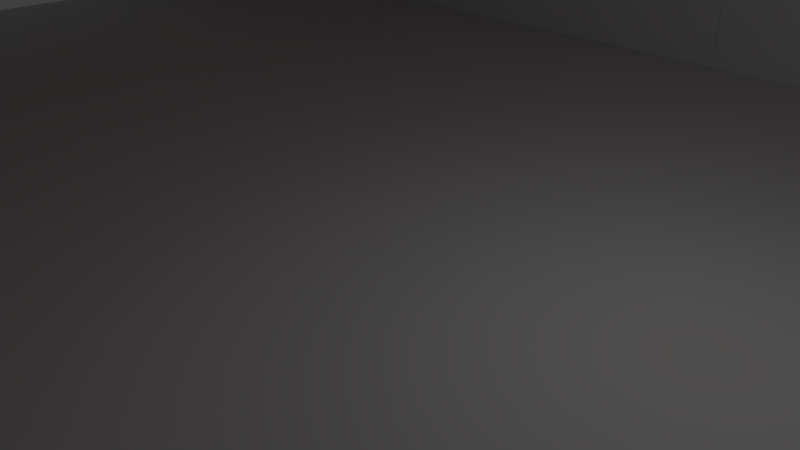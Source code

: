 # Source: Large_Warehouse.blend  (saved by Blender 2.79.0; exported with 4.5.12 LTS)
import bpy
from mathutils import Matrix  # noqa: F401  (used for matrix-valued properties, if any)

bpy.ops.wm.read_factory_settings(use_empty=True)
scene = bpy.context.scene
scene.name = 'Scene'

# ---- collections
col_collection_1 = bpy.data.collections.new('Collection 1'); scene.collection.children.link(col_collection_1)

# ---- materials (node trees are filled in below, after node groups)
mat_base = bpy.data.materials.new('Base')
mat_base.alpha_threshold = 0.0
mat_base.use_transparent_shadow = False
mat_base.roughness = 0.5
mat_base.specular_intensity = 0.0
mat_base.line_color = (0.0, 0.0, 0.0, 1.0)
mat_roof = bpy.data.materials.new('Roof')
mat_roof.alpha_threshold = 0.0
mat_roof.use_transparent_shadow = False
mat_roof.diffuse_color = (0.5288, 0.3472, 0.3332, 1.0)
mat_roof.roughness = 0.5
mat_roof.specular_intensity = 0.0
mat_edge = bpy.data.materials.new('Edge')
mat_edge.alpha_threshold = 0.0
mat_edge.use_transparent_shadow = False
mat_edge.diffuse_color = (0.1191, 0.1191, 0.1191, 1.0)
mat_edge.roughness = 0.5
mat_edge.specular_intensity = 0.0
mat_base_001 = bpy.data.materials.new('Base.001')
mat_base_001.alpha_threshold = 0.0
mat_base_001.use_transparent_shadow = False
mat_base_001.roughness = 0.5
mat_base_001.specular_intensity = 0.0
mat_base_001.line_color = (0.0, 0.0, 0.0, 1.0)
mat_roof_001 = bpy.data.materials.new('Roof.001')
mat_roof_001.alpha_threshold = 0.0
mat_roof_001.use_transparent_shadow = False
mat_roof_001.diffuse_color = (0.5288, 0.3472, 0.3332, 1.0)
mat_roof_001.roughness = 0.5
mat_roof_001.specular_intensity = 0.0
mat_edge_001 = bpy.data.materials.new('Edge.001')
mat_edge_001.alpha_threshold = 0.0
mat_edge_001.use_transparent_shadow = False
mat_edge_001.diffuse_color = (0.1191, 0.1191, 0.1191, 1.0)
mat_edge_001.roughness = 0.5
mat_edge_001.specular_intensity = 0.0

# ---- node groups
ng_auto_smooth = bpy.data.node_groups.new('Auto Smooth', 'GeometryNodeTree')
_s = ng_auto_smooth.interface.new_socket(name='Geometry', in_out='OUTPUT', socket_type='NodeSocketGeometry')
_s = ng_auto_smooth.interface.new_socket(name='Geometry', in_out='INPUT', socket_type='NodeSocketGeometry')
_s = ng_auto_smooth.interface.new_socket(name='Angle', in_out='INPUT', socket_type='NodeSocketFloat')
_s.subtype = 'ANGLE'
_s.min_value = 0.0
_s.max_value = 3.142
ng_auto_smooth.is_modifier = True
_N = ng_auto_smooth.nodes; _L = ng_auto_smooth.links
n0 = _N.new('NodeGroupOutput'); n0.name = 'Group Output'; n0.location = (480, -100)
n1 = _N.new('NodeGroupInput'); n1.name = 'Group Input'; n1.location = (-420, -300)
n2 = _N.new('NodeGroupInput'); n2.name = 'Group Input.001'; n2.location = (-60, -100)
n3 = _N.new('GeometryNodeSetShadeSmooth'); n3.name = 'Set Shade Smooth'; n3.location = (120, -100)
n3.domain = 'EDGE'
n4 = _N.new('GeometryNodeSetShadeSmooth'); n4.name = 'Set Shade Smooth.001'; n4.location = (300, -100)
n5 = _N.new('GeometryNodeInputMeshEdgeAngle'); n5.name = 'Edge Angle'; n5.location = (-420, -220)
n6 = _N.new('GeometryNodeInputEdgeSmooth'); n6.name = 'Is Edge Smooth'; n6.location = (-60, -160)
n7 = _N.new('GeometryNodeInputShadeSmooth'); n7.name = 'Is Face Smooth'; n7.location = (-240, -340)
n8 = _N.new('FunctionNodeBooleanMath'); n8.name = 'Boolean Math'; n8.location = (-60, -220)
n9 = _N.new('FunctionNodeCompare'); n9.name = 'Compare'; n9.location = (-240, -180)
n9.operation = 'LESS_EQUAL'
_L.new(n5.outputs[0], n9.inputs[0])
_L.new(n4.outputs[0], n0.inputs[0])
_L.new(n1.outputs[1], n9.inputs[1])
_L.new(n9.outputs[0], n8.inputs[0])
_L.new(n7.outputs[0], n8.inputs[1])
_L.new(n2.outputs[0], n3.inputs[0])
_L.new(n6.outputs[0], n3.inputs[1])
_L.new(n3.outputs[0], n4.inputs[0])
_L.new(n8.outputs[0], n3.inputs[2])
n0.is_active_output = True

# ---- material node trees

# ---- world
world_world = bpy.data.worlds.new('World'); scene.world = world_world
world_world.color = (0.05088, 0.05088, 0.05088)
world_world.use_sun_shadow = False
world_world.sun_shadow_jitter_overblur = 0.0
world_world.cycles.sampling_method = 'MANUAL'

# ---- cameras
cam_camera = bpy.data.cameras.new('Camera')
cam_camera.clip_end = 100.0
cam_camera.lens = 35.0
cam_camera.sensor_width = 32.0
cam_camera.sensor_height = 18.0
cam_camera.ortho_scale = 7.314
cam_camera.dof.focus_distance = 0.0
cam_camera.dof.aperture_fstop = 128.0

# ---- lights
light_lamp = bpy.data.lights.new('Lamp', 'POINT')
light_lamp.transmission_factor = 0.0
light_lamp.cutoff_distance = 30.0
light_lamp.energy = 100.0
light_lamp.shadow_buffer_clip_start = 1.001
light_lamp.shadow_soft_size = 0.1
light_lamp.shadow_maximum_resolution = 0.006
light_lamp.use_absolute_resolution = True

# ---- meshes
me_cube_006 = bpy.data.meshes.new('Cube.006')
me_cube_006.from_pydata([(14.37, 9.877, 17.73), (14.37, 8.752, 18.93), (17.17, 5.769, 0.00165), (2.774, 9.877, 17.73), (17.17, 1.495, 14.36), (2.774, 8.752, 18.93), (17.17, 11.55, 0.00165), (17.17, 11.4, 15.24), (17.17, 11.55, 14.23), (17.17, 10.98, 16.32), (17.17, 10.4, 17.17), (17.17, 1.411, 16.61), (17.17, 6.381, 20.56), (17.17, 7.425, 20.11), (17.17, 8.231, 19.49), (-14.43, 9.877, 17.73), (-14.43, 8.752, 18.93), (-0.02975, 5.377, 20.73), (-0.02975, 8.231, 19.49), (-0.02975, 6.381, 20.56), (-0.02975, 7.425, 20.11), (-0.02975, 10.4, 17.17), (-1.24, 11.55, 9.822), (-0.02975, 10.98, 16.32), (-0.02975, 11.4, 15.24), (-17.23, 5.769, 0.00165), (-0.02975, 11.55, 0.00165), (-2.833, 9.877, 17.73), (-17.23, 1.495, 14.36), (-2.833, 8.752, 18.93), (-17.23, 11.55, 0.00165), (-17.23, 11.4, 15.24), (-12.78, 11.55, 9.822), (-17.23, 10.98, 16.32), (-17.23, 10.4, 17.17), (-17.23, 1.411, 16.61), (-17.23, 6.381, 20.56), (-17.23, 7.425, 20.11), (-17.23, 8.231, 19.49), (14.37, 9.219, 17.11), (14.37, 8.094, 18.32), (16.27, 5.769, 0.00165), (2.774, 9.219, 17.11), (16.38, 1.461, 14.36), (2.774, 8.094, 18.32), (16.27, 11.04, 0.00165), (16.55, 10.77, 15.07), (16.55, 10.91, 14.18), (16.55, 10.4, 16.01), (16.55, 9.889, 16.76), (16.43, 1.388, 16.6), (16.56, 6.194, 19.93), (16.56, 7.09, 19.54), (16.55, 7.793, 19.01), (-14.43, 9.219, 17.11), (-14.43, 8.094, 18.32), (-0.02975, 5.304, 19.83), (-0.02975, 7.626, 18.82), (-0.02975, 6.126, 19.7), (-0.02975, 6.968, 19.33), (-0.02975, 9.695, 16.6), (-1.24, 10.72, 9.757), (-0.02975, 10.18, 15.9), (-0.02975, 10.53, 15.01), (-16.33, 5.769, 0.00165), (-1.239, 10.91, 0.3176), (-2.833, 9.219, 17.11), (-16.44, 1.461, 14.36), (-2.833, 8.094, 18.32), (-12.68, 10.98, 0.3173), (-16.61, 10.77, 15.07), (-12.67, 10.91, 9.771), (-16.61, 10.4, 16.01), (-16.61, 9.889, 16.76), (-16.49, 1.388, 16.6), (-16.62, 6.194, 19.93), (-16.62, 7.09, 19.54), (-16.61, 7.793, 19.01), (-0.02975, 5.769, 0.00165), (17.17, 5.377, 20.73), (17.17, 5.769, 10.24), (-17.23, 5.377, 20.73), (-17.23, 5.769, 10.24), (16.55, 5.324, 20.08), (16.27, 5.769, 10.24), (-16.61, 5.324, 20.08), (-16.33, 5.769, 10.24), (-0.02975, 11.55, 14.23), (-1.24, 11.55, 0.3177), (-12.78, 11.55, 0.3177), (-17.23, 11.55, 14.23), (-0.02975, 10.92, 0.00165), (-0.02975, 10.66, 14.16), (-16.33, 11.04, 0.00165), (-16.61, 10.91, 14.18), (14.37, -9.877, 17.73), (14.37, -8.752, 18.93), (17.17, -5.769, 0.00165), (2.774, -9.877, 17.73), (17.17, -1.495, 14.36), (2.774, -8.752, 18.93), (17.17, -11.55, 0.00165), (17.17, -11.4, 15.24), (12.8, -11.55, 9.988), (17.17, -10.98, 16.32), (17.17, -10.4, 17.17), (17.17, -1.411, 16.61), (17.17, -6.381, 20.56), (17.17, -7.425, 20.11), (17.17, -8.231, 19.49), (-14.43, -9.877, 17.73), (-14.43, -8.752, 18.93), (-0.02975, -5.377, 20.73), (-0.02975, -8.231, 19.49), (-0.02975, -6.381, 20.56), (-0.02975, -7.425, 20.11), (-0.02975, -10.4, 17.17), (-0.02975, -10.98, 16.32), (-0.02975, -11.4, 15.24), (-17.23, -5.769, 0.00165), (-0.02975, -11.55, 0.00165), (-2.833, -9.877, 17.73), (-17.23, -1.495, 14.36), (-2.833, -8.752, 18.93), (-17.23, -11.55, 0.00165), (-17.23, -11.4, 15.24), (-17.23, -10.98, 16.32), (-17.23, -10.4, 17.17), (-17.23, -1.411, 16.61), (-17.23, -6.381, 20.56), (-17.23, -7.425, 20.11), (-17.23, -8.231, 19.49), (17.17, -1.421e-06, 16.61), (17.17, -1.421e-06, 0.00165), (17.17, -1.421e-06, 10.24), (-17.23, -1.421e-06, 16.61), (-0.02975, -1.421e-06, 20.73), (-17.23, -1.421e-06, 0.00165), (-17.23, -1.421e-06, 10.24), (14.37, -9.219, 17.11), (14.37, -8.094, 18.32), (16.27, -5.769, 0.00165), (2.774, -9.219, 17.11), (16.38, -1.461, 14.36), (2.774, -8.094, 18.32), (12.8, -11.03, 0.4786), (16.55, -10.77, 15.07), (12.8, -10.91, 9.938), (16.55, -10.4, 16.01), (16.55, -9.889, 16.76), (16.43, -1.388, 16.6), (16.56, -6.194, 19.93), (16.56, -7.09, 19.54), (16.55, -7.793, 19.01), (-14.43, -9.219, 17.11), (-14.43, -8.094, 18.32), (-0.02975, -5.304, 19.83), (-0.02975, -7.626, 18.82), (-0.02975, -6.126, 19.7), (-0.02975, -6.968, 19.33), (-0.02975, -9.695, 16.6), (-0.02975, -10.18, 15.9), (-0.02975, -10.53, 15.01), (-16.33, -5.769, 0.00165), (-2.833, -9.219, 17.11), (-16.44, -1.461, 14.36), (-2.833, -8.094, 18.32), (-16.61, -10.77, 15.07), (-16.61, -10.4, 16.01), (-16.61, -9.889, 16.76), (-16.49, -1.388, 16.6), (-16.62, -6.194, 19.93), (-16.62, -7.09, 19.54), (-16.61, -7.793, 19.01), (-0.02975, -5.769, 0.00165), (16.42, -1.421e-06, 16.61), (16.27, -1.421e-06, 0.00165), (16.27, -1.421e-06, 10.24), (-16.48, -1.421e-06, 16.61), (-0.02975, -1.421e-06, 19.83), (-16.33, -1.421e-06, 0.00165), (-16.33, -1.421e-06, 10.24), (17.17, -5.377, 20.73), (17.17, -1.421e-06, 20.73), (17.17, -5.769, 10.24), (17.17, -1.421e-06, 14.36), (-17.23, -5.377, 20.73), (-17.23, -1.421e-06, 20.73), (-17.23, -5.769, 10.24), (-17.23, -1.421e-06, 14.36), (16.55, -5.324, 20.08), (16.53, -1.421e-06, 20.09), (16.27, -5.769, 10.24), (16.38, -1.421e-06, 14.36), (-16.61, -5.324, 20.08), (-16.59, -1.421e-06, 20.09), (-16.33, -5.769, 10.24), (-16.44, -1.421e-06, 14.36), (1.35, -11.55, 9.988), (-17.23, -11.55, 14.23), (1.278, -10.92, 0.4786), (1.278, -10.67, 9.92), (-16.33, -11.04, 0.00165), (-16.61, -10.91, 14.18), (12.8, -11.55, 0.4786), (1.35, -11.55, 0.4786), (17.17, -11.55, 14.23), (-0.02975, -11.55, 14.23), (16.27, -11.04, 0.00165), (-0.02975, -10.92, 0.00165), (16.55, -10.91, 14.18), (-0.02975, -10.66, 14.16), (-0.02975, -1.421e-06, 0.00165)], [], [(79, 17, 136, 183), (8, 6, 26, 87), (8, 87, 24, 7), (7, 24, 23, 9), (9, 23, 21, 10), (17, 79, 12, 19), (19, 12, 13, 20), (20, 13, 14, 18), (3, 0, 10, 21), (1, 5, 18, 14), (0, 1, 14, 10), (5, 3, 21, 18), (80, 8, 7), (80, 7, 9), (80, 9, 10), (80, 12, 79), (80, 13, 12), (80, 14, 13), (80, 10, 14), (80, 2, 6, 8), (81, 187, 136, 17), (22, 61, 71, 32), (90, 31, 24, 87), (31, 33, 23, 24), (33, 34, 21, 23), (17, 19, 36, 81), (19, 20, 37, 36), (20, 18, 38, 37), (27, 21, 34, 15), (16, 38, 18, 29), (15, 34, 38, 16), (29, 18, 21, 27), (82, 31, 90), (82, 33, 31), (82, 34, 33), (82, 81, 36), (82, 36, 37), (82, 37, 38), (82, 38, 34), (82, 90, 30, 25), (83, 191, 179, 56), (47, 92, 91, 45), (47, 46, 63, 92), (46, 48, 62, 63), (48, 49, 60, 62), (56, 58, 51, 83), (58, 59, 52, 51), (59, 57, 53, 52), (41, 45, 91, 78), (42, 60, 49, 39), (40, 53, 57, 44), (39, 49, 53, 40), (44, 57, 60, 42), (84, 46, 47), (84, 48, 46), (84, 49, 48), (84, 83, 51), (84, 51, 52), (84, 52, 53), (84, 53, 49), (84, 47, 45, 41), (85, 56, 179, 195), (89, 32, 71, 69), (94, 92, 63, 70), (70, 63, 62, 72), (72, 62, 60, 73), (56, 85, 75, 58), (58, 75, 76, 59), (59, 76, 77, 57), (64, 78, 91, 93), (66, 54, 73, 60), (55, 68, 57, 77), (54, 55, 77, 73), (68, 66, 60, 57), (86, 94, 70), (86, 70, 72), (86, 72, 73), (86, 75, 85), (86, 76, 75), (86, 77, 76), (86, 73, 77), (86, 64, 93, 94), (175, 50, 11, 132), (50, 43, 4, 11), (193, 185, 4, 43), (3, 5, 44, 42), (0, 3, 42, 39), (5, 1, 40, 44), (1, 0, 39, 40), (2, 80, 84, 41), (80, 134, 177, 84), (29, 27, 66, 68), (27, 15, 54, 66), (16, 29, 68, 55), (15, 16, 55, 54), (82, 25, 64, 86), (138, 82, 86, 181), (133, 2, 41, 176), (25, 137, 180, 64), (132, 11, 79, 183), (4, 185, 134, 80), (11, 4, 80, 79), (35, 135, 187, 81), (189, 28, 82, 138), (28, 35, 81, 82), (50, 175, 191, 83), (193, 43, 84, 177), (43, 50, 83, 84), (178, 74, 85, 195), (67, 197, 181, 86), (74, 67, 86, 85), (135, 35, 74, 178), (28, 67, 74, 35), (189, 197, 67, 28), (88, 22, 87, 26), (89, 88, 26, 30), (22, 32, 90, 87), (32, 89, 30, 90), (61, 65, 91, 92), (65, 69, 93, 91), (71, 61, 92, 94), (69, 71, 94, 93), (22, 88, 65, 61), (88, 89, 69, 65), (182, 183, 136, 112), (206, 102, 118, 207), (102, 104, 117, 118), (104, 105, 116, 117), (112, 114, 107, 182), (114, 115, 108, 107), (115, 113, 109, 108), (98, 116, 105, 95), (96, 109, 113, 100), (95, 105, 109, 96), (100, 113, 116, 98), (184, 102, 206), (184, 104, 102), (184, 105, 104), (184, 182, 107), (184, 107, 108), (184, 108, 109), (184, 109, 105), (184, 206, 101, 97), (186, 112, 136, 187), (199, 207, 118, 125), (125, 118, 117, 126), (126, 117, 116, 127), (112, 186, 129, 114), (114, 129, 130, 115), (115, 130, 131, 113), (121, 110, 127, 116), (111, 123, 113, 131), (110, 111, 131, 127), (123, 121, 116, 113), (188, 199, 125), (188, 125, 126), (188, 126, 127), (188, 129, 186), (188, 130, 129), (188, 131, 130), (188, 127, 131), (188, 119, 124, 199), (190, 156, 179, 191), (210, 211, 162, 146), (146, 162, 161, 148), (148, 161, 160, 149), (156, 190, 151, 158), (158, 151, 152, 159), (159, 152, 153, 157), (141, 174, 209, 208), (142, 139, 149, 160), (140, 144, 157, 153), (139, 140, 153, 149), (144, 142, 160, 157), (192, 210, 146), (192, 146, 148), (192, 148, 149), (192, 151, 190), (192, 152, 151), (192, 153, 152), (192, 149, 153), (192, 141, 208, 210), (194, 195, 179, 156), (203, 167, 162, 211), (167, 168, 161, 162), (168, 169, 160, 161), (156, 158, 171, 194), (158, 159, 172, 171), (159, 157, 173, 172), (163, 202, 209, 174), (164, 160, 169, 154), (155, 173, 157, 166), (154, 169, 173, 155), (166, 157, 160, 164), (196, 167, 203), (196, 168, 167), (196, 169, 168), (196, 194, 171), (196, 171, 172), (196, 172, 173), (196, 173, 169), (196, 203, 202, 163), (175, 132, 106, 150), (150, 106, 99, 143), (193, 143, 99, 185), (98, 142, 144, 100), (95, 139, 142, 98), (100, 144, 140, 96), (96, 140, 139, 95), (97, 141, 192, 184), (184, 192, 177, 134), (123, 166, 164, 121), (121, 164, 154, 110), (111, 155, 166, 123), (110, 154, 155, 111), (188, 196, 163, 119), (138, 181, 196, 188), (133, 176, 141, 97), (119, 163, 180, 137), (132, 183, 182, 106), (99, 184, 134, 185), (106, 182, 184, 99), (128, 186, 187, 135), (189, 138, 188, 122), (122, 188, 186, 128), (150, 190, 191, 175), (193, 177, 192, 143), (143, 192, 190, 150), (178, 195, 194, 170), (165, 196, 181, 197), (170, 194, 196, 165), (135, 178, 170, 128), (122, 128, 170, 165), (189, 122, 165, 197), (209, 202, 203, 211), (120, 207, 199, 124), (204, 205, 120, 101), (198, 103, 206, 207), (103, 204, 101, 206), (205, 198, 207, 120), (200, 145, 208, 209), (147, 201, 211, 210), (145, 147, 210, 208), (201, 200, 209, 211), (204, 103, 147, 145), (198, 201, 147, 103), (198, 205, 200, 201), (205, 204, 145, 200), (180, 212, 78, 64), (180, 163, 174, 212), (176, 212, 174, 141), (176, 41, 78, 212)])
me_cube_006.polygons.foreach_set('use_smooth', [1, 1, 1, 1, 1, 1, 1, 1, 1, 1, 1, 1, 0, 0, 0, 0, 0, 0, 0, 0, 1, 0, 1, 1, 1, 1, 1, 1, 1, 1, 1, 1, 0, 0, 0, 0, 0, 0, 0, 0, 1, 1, 1, 1, 1, 1, 1, 1, 0, 1, 1, 1, 1, 0, 0, 0, 0, 0, 0, 0, 0, 1, 0, 1, 1, 1, 1, 1, 1, 0, 1, 1, 1, 1, 0, 0, 0, 0, 0, 0, 0, 0, 0, 0, 0, 0, 0, 0, 0, 0, 0, 0, 0, 0, 0, 0, 0, 0, 0, 0, 0, 0, 0, 0, 0, 0, 0, 0, 0, 0, 0, 0, 0, 0, 1, 1, 1, 1, 1, 1, 1, 1, 0, 0, 1, 1, 1, 1, 1, 1, 1, 1, 1, 1, 1, 0, 0, 0, 0, 0, 0, 0, 0, 1, 1, 1, 1, 1, 1, 1, 1, 1, 1, 1, 0, 0, 0, 0, 0, 0, 0, 0, 1, 1, 1, 1, 1, 1, 1, 0, 1, 1, 1, 1, 0, 0, 0, 0, 0, 0, 0, 0, 1, 1, 1, 1, 1, 1, 1, 0, 1, 1, 1, 1, 0, 0, 0, 0, 0, 0, 0, 0, 0, 0, 0, 0, 0, 0, 0, 0, 0, 0, 0, 0, 0, 0, 0, 0, 0, 0, 0, 0, 0, 0, 0, 0, 0, 0, 0, 0, 0, 0, 0, 0, 1, 1, 1, 1, 1, 1, 1, 1, 1, 1, 0, 0, 0, 0, 0, 0, 0, 0])
me_cube_006.polygons.foreach_set('material_index', [1, 0, 1, 1, 1, 1, 1, 1, 1, 1, 1, 1, 0, 0, 0, 0, 0, 0, 0, 0, 1, 0, 1, 1, 1, 1, 1, 1, 1, 1, 1, 1, 0, 0, 0, 0, 0, 0, 0, 0, 1, 0, 1, 1, 1, 1, 1, 1, 0, 1, 1, 1, 1, 0, 0, 0, 0, 0, 0, 0, 0, 1, 0, 1, 1, 1, 1, 1, 1, 0, 1, 1, 1, 1, 0, 0, 0, 0, 0, 0, 0, 0, 2, 2, 2, 1, 1, 1, 1, 2, 2, 1, 1, 1, 1, 2, 2, 0, 0, 0, 0, 0, 0, 0, 0, 0, 0, 0, 0, 0, 0, 2, 2, 2, 0, 0, 0, 0, 0, 0, 0, 0, 0, 0, 1, 1, 1, 1, 1, 1, 1, 1, 1, 1, 1, 0, 0, 0, 0, 0, 0, 0, 0, 1, 1, 1, 1, 1, 1, 1, 1, 1, 1, 1, 0, 0, 0, 0, 0, 0, 0, 0, 1, 1, 1, 1, 1, 1, 1, 0, 1, 1, 1, 1, 0, 0, 0, 0, 0, 0, 0, 0, 1, 1, 1, 1, 1, 1, 1, 0, 1, 1, 1, 1, 0, 0, 0, 0, 0, 0, 0, 0, 2, 2, 2, 1, 1, 1, 1, 2, 2, 1, 1, 1, 1, 2, 2, 0, 0, 0, 0, 0, 0, 0, 0, 0, 0, 0, 0, 0, 0, 2, 2, 2, 0, 0, 0, 0, 0, 0, 0, 0, 0, 0, 0, 0, 0, 0, 0, 0, 0, 0])
me_cube_006.materials.append(mat_base)
me_cube_006.materials.append(mat_roof)
me_cube_006.materials.append(mat_edge)
me_cube_006.use_remesh_preserve_volume = False
me_cube_006.use_remesh_preserve_attributes = False
me_cube_006.use_mirror_vertex_groups = False
me_cube_006.update()
me_cube_002 = bpy.data.meshes.new('Cube.002')
me_cube_002.from_pydata([(5.745, 0.3378, 4.767), (-5.797, 0.3378, 4.767), (5.745, -0.5006, 4.702), (5.745, -0.3051, -4.738), (-5.698, -0.2403, -4.738), (-5.69, -0.3053, 4.715), (5.745, 0.3378, -4.738), (-5.797, 0.3378, -4.738)], [], [(0, 1, 5, 2), (7, 4, 5, 1), (3, 2, 5, 4), (6, 7, 1, 0), (0, 2, 3, 6), (6, 3, 4, 7)])
me_cube_002.materials.append(mat_base_001)
me_cube_002.materials.append(mat_roof_001)
me_cube_002.materials.append(mat_edge_001)
me_cube_002.use_remesh_preserve_volume = False
me_cube_002.use_remesh_preserve_attributes = False
me_cube_002.use_mirror_vertex_groups = False
me_cube_002.update()
me_cube_001 = bpy.data.meshes.new('Cube.001')
me_cube_001.from_pydata([(5.745, 0.3378, 4.767), (-5.797, 0.3378, 4.767), (5.745, -0.5006, 4.702), (5.745, -0.3051, -4.738), (-5.698, -0.2403, -4.738), (-5.69, -0.3053, 4.715), (5.745, 0.3378, -4.738), (-5.797, 0.3378, -4.738)], [], [(0, 1, 5, 2), (7, 4, 5, 1), (3, 2, 5, 4), (6, 7, 1, 0), (0, 2, 3, 6), (6, 3, 4, 7)])
me_cube_001.materials.append(mat_base_001)
me_cube_001.materials.append(mat_roof_001)
me_cube_001.materials.append(mat_edge_001)
me_cube_001.use_remesh_preserve_volume = False
me_cube_001.use_remesh_preserve_attributes = False
me_cube_001.use_mirror_vertex_groups = False
me_cube_001.update()

# ---- objects
ob_cube = bpy.data.objects.new('Cube', me_cube_006)
ob_wall_2 = bpy.data.objects.new('Wall 2', me_cube_002)
ob_wall_1 = bpy.data.objects.new('Wall 1', me_cube_001)
ob_lamp = bpy.data.objects.new('Lamp', light_lamp)
ob_camera = bpy.data.objects.new('Camera', cam_camera)

# ---- transforms, parenting, visibility, modifiers, constraints
ob_cube.location = (0.0, -3.576e-07, 0.0)
ob_cube.lineart.crease_threshold = 0.0
_m = ob_cube.modifiers.new('Auto Smooth', 'NODES')
_m.node_group = ng_auto_smooth
_gi = [s.identifier for s in ng_auto_smooth.interface.items_tree if s.item_type == 'SOCKET' and s.in_out == 'INPUT']
_m[_gi[1]] = 0.5236  # Angle
ob_wall_2.location = (7.051, -11.22, 5.217)
ob_wall_2.rotation_euler = (0.0, -0.0, 9.425)
ob_wall_2.lock_rotations_4d = False
ob_wall_2.empty_display_type = 'ARROWS'
ob_wall_2.lineart.crease_threshold = 0.0
_m = ob_wall_2.modifiers.new('Auto Smooth', 'NODES')
_m.node_group = ng_auto_smooth
_gi = [s.identifier for s in ng_auto_smooth.interface.items_tree if s.item_type == 'SOCKET' and s.in_out == 'INPUT']
_m[_gi[1]] = 3.142  # Angle
ob_wall_1.location = (-6.993, 11.22, 5.056)
ob_wall_1.lock_rotations_4d = False
ob_wall_1.empty_display_type = 'ARROWS'
ob_wall_1.lineart.crease_threshold = 0.0
_m = ob_wall_1.modifiers.new('Auto Smooth', 'NODES')
_m.node_group = ng_auto_smooth
_gi = [s.identifier for s in ng_auto_smooth.interface.items_tree if s.item_type == 'SOCKET' and s.in_out == 'INPUT']
_m[_gi[1]] = 3.142  # Angle
ob_lamp.location = (4.076, 1.005, 5.904)
ob_lamp.rotation_euler = (0.6503, 0.05522, 1.866)
ob_lamp.lock_rotations_4d = False
ob_lamp.empty_display_type = 'ARROWS'
ob_lamp.color = (0.0, 0.0, 0.0, 0.0)
ob_lamp.lineart.crease_threshold = 0.0
ob_camera.location = (7.481, -6.508, 5.344)
ob_camera.rotation_euler = (1.109, 0.0, 0.8149)
ob_camera.lock_rotations_4d = False
ob_camera.empty_display_type = 'ARROWS'
ob_camera.color = (0.0, 0.0, 0.0, 0.0)
ob_camera.display_type = 'WIRE'
ob_camera.lineart.crease_threshold = 0.0

# ---- collection membership
col_collection_1.objects.link(ob_cube)
col_collection_1.objects.link(ob_wall_2)
col_collection_1.objects.link(ob_wall_1)
col_collection_1.objects.link(ob_lamp)
col_collection_1.objects.link(ob_camera)

# ---- scene / render settings (as saved in the file)
scene.camera = ob_camera
scene.frame_start = 1; scene.frame_end = 250; scene.frame_set(95)
scene.render.engine = 'BLENDER_EEVEE_NEXT'
scene.render.resolution_percentage = 50
scene.render.dither_intensity = 0.0
scene.cycles.use_denoising = False
scene.cycles.samples = 128
scene.cycles.sampling_pattern = 'TABULATED_SOBOL'
scene.cycles.use_adaptive_sampling = False
scene.cycles.use_light_tree = False
scene.cycles.blur_glossy = 0.0
scene.cycles.sample_clamp_indirect = 0.0
scene.view_settings.view_transform = 'Standard'
bpy.context.view_layer.update()
